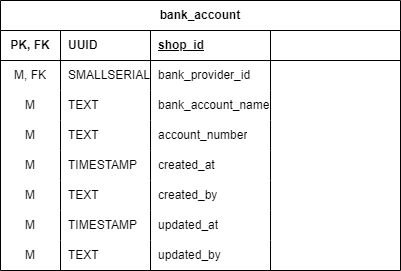

The diagram above was exported from draw.io. Its source (the exported page's mxGraphModel, read from the mxfile embedded in the PNG):
<mxGraphModel dx="4100" dy="2744" grid="1" gridSize="10" guides="1" tooltips="1" connect="1" arrows="1" fold="1" page="0" pageScale="1" pageWidth="850" pageHeight="500" math="0" shadow="0">
  <root>
    <mxCell id="0" />
    <mxCell id="1" parent="0" />
    <UserObject label="bank_account" linkTarget="_blank" id="2">
      <mxCell style="shape=table;startSize=30;container=1;collapsible=1;childLayout=tableLayout;fixedRows=1;rowLines=0;fontStyle=1;align=center;resizeLast=1;html=1;whiteSpace=wrap;" vertex="1" parent="1">
        <mxGeometry x="2767" y="783" width="400" height="270" as="geometry" />
      </mxCell>
    </UserObject>
    <mxCell id="3" value="" style="shape=tableRow;horizontal=0;startSize=0;swimlaneHead=0;swimlaneBody=0;fillColor=none;collapsible=0;dropTarget=0;points=[[0,0.5],[1,0.5]];portConstraint=eastwest;top=0;left=0;right=0;bottom=1;html=1;" vertex="1" parent="2">
      <mxGeometry y="30" width="400" height="30" as="geometry" />
    </mxCell>
    <mxCell id="4" value="PK, FK" style="shape=partialRectangle;connectable=0;fillColor=none;top=0;left=0;bottom=0;right=0;fontStyle=1;overflow=hidden;html=1;whiteSpace=wrap;" vertex="1" parent="3">
      <mxGeometry width="60" height="30" as="geometry">
        <mxRectangle width="60" height="30" as="alternateBounds" />
      </mxGeometry>
    </mxCell>
    <mxCell id="5" value="UUID" style="shape=partialRectangle;connectable=0;fillColor=none;top=0;left=0;bottom=0;right=0;align=left;spacingLeft=6;fontStyle=1;overflow=hidden;html=1;whiteSpace=wrap;" vertex="1" parent="3">
      <mxGeometry x="60" width="90" height="30" as="geometry">
        <mxRectangle width="90" height="30" as="alternateBounds" />
      </mxGeometry>
    </mxCell>
    <mxCell id="6" value="shop_id" style="shape=partialRectangle;connectable=0;fillColor=none;top=0;left=0;bottom=0;right=0;align=left;spacingLeft=6;fontStyle=5;overflow=hidden;html=1;whiteSpace=wrap;" vertex="1" parent="3">
      <mxGeometry x="150" width="120" height="30" as="geometry">
        <mxRectangle width="120" height="30" as="alternateBounds" />
      </mxGeometry>
    </mxCell>
    <mxCell id="7" value="" style="shape=partialRectangle;connectable=0;fillColor=none;top=0;left=0;bottom=0;right=0;align=left;spacingLeft=6;fontStyle=3;overflow=hidden;html=1;whiteSpace=wrap;" vertex="1" parent="3">
      <mxGeometry x="270" width="130" height="30" as="geometry">
        <mxRectangle width="130" height="30" as="alternateBounds" />
      </mxGeometry>
    </mxCell>
    <mxCell id="8" style="shape=tableRow;horizontal=0;startSize=0;swimlaneHead=0;swimlaneBody=0;fillColor=none;collapsible=0;dropTarget=0;points=[[0,0.5],[1,0.5]];portConstraint=eastwest;top=0;left=0;right=0;bottom=0;html=1;" vertex="1" parent="2">
      <mxGeometry y="60" width="400" height="30" as="geometry" />
    </mxCell>
    <mxCell id="9" value="M, FK" style="shape=partialRectangle;connectable=0;fillColor=none;top=0;left=0;bottom=0;right=0;editable=1;overflow=hidden;html=1;whiteSpace=wrap;" vertex="1" parent="8">
      <mxGeometry width="60" height="30" as="geometry">
        <mxRectangle width="60" height="30" as="alternateBounds" />
      </mxGeometry>
    </mxCell>
    <mxCell id="10" value="SMALLSERIAL" style="shape=partialRectangle;connectable=0;fillColor=none;top=0;left=0;bottom=0;right=0;align=left;spacingLeft=6;overflow=hidden;html=1;whiteSpace=wrap;" vertex="1" parent="8">
      <mxGeometry x="60" width="90" height="30" as="geometry">
        <mxRectangle width="90" height="30" as="alternateBounds" />
      </mxGeometry>
    </mxCell>
    <mxCell id="11" value="bank_provider_id" style="shape=partialRectangle;connectable=0;fillColor=none;top=0;left=0;bottom=0;right=0;align=left;spacingLeft=6;overflow=hidden;html=1;whiteSpace=wrap;" vertex="1" parent="8">
      <mxGeometry x="150" width="120" height="30" as="geometry">
        <mxRectangle width="120" height="30" as="alternateBounds" />
      </mxGeometry>
    </mxCell>
    <UserObject label="" link="https://www.upu.int/UPU/media/upu/documents/PostCode/General-Addressing-Issues.pdf" id="12">
      <mxCell style="shape=partialRectangle;connectable=0;fillColor=none;top=0;left=0;bottom=0;right=0;align=left;spacingLeft=6;overflow=hidden;html=1;whiteSpace=wrap;fontStyle=2" vertex="1" parent="8">
        <mxGeometry x="270" width="130" height="30" as="geometry">
          <mxRectangle width="130" height="30" as="alternateBounds" />
        </mxGeometry>
      </mxCell>
    </UserObject>
    <mxCell id="13" value="" style="shape=tableRow;horizontal=0;startSize=0;swimlaneHead=0;swimlaneBody=0;fillColor=none;collapsible=0;dropTarget=0;points=[[0,0.5],[1,0.5]];portConstraint=eastwest;top=0;left=0;right=0;bottom=0;html=1;" vertex="1" parent="2">
      <mxGeometry y="90" width="400" height="30" as="geometry" />
    </mxCell>
    <mxCell id="14" value="M" style="shape=partialRectangle;connectable=0;fillColor=none;top=0;left=0;bottom=0;right=0;editable=1;overflow=hidden;html=1;whiteSpace=wrap;" vertex="1" parent="13">
      <mxGeometry width="60" height="30" as="geometry">
        <mxRectangle width="60" height="30" as="alternateBounds" />
      </mxGeometry>
    </mxCell>
    <mxCell id="15" value="TEXT" style="shape=partialRectangle;connectable=0;fillColor=none;top=0;left=0;bottom=0;right=0;align=left;spacingLeft=6;overflow=hidden;html=1;whiteSpace=wrap;" vertex="1" parent="13">
      <mxGeometry x="60" width="90" height="30" as="geometry">
        <mxRectangle width="90" height="30" as="alternateBounds" />
      </mxGeometry>
    </mxCell>
    <mxCell id="16" value="bank_account_name" style="shape=partialRectangle;connectable=0;fillColor=none;top=0;left=0;bottom=0;right=0;align=left;spacingLeft=6;overflow=hidden;html=1;whiteSpace=wrap;" vertex="1" parent="13">
      <mxGeometry x="150" width="120" height="30" as="geometry">
        <mxRectangle width="120" height="30" as="alternateBounds" />
      </mxGeometry>
    </mxCell>
    <mxCell id="17" value="" style="shape=partialRectangle;connectable=0;fillColor=none;top=0;left=0;bottom=0;right=0;align=left;spacingLeft=6;overflow=hidden;html=1;whiteSpace=wrap;fontStyle=2" vertex="1" parent="13">
      <mxGeometry x="270" width="130" height="30" as="geometry">
        <mxRectangle width="130" height="30" as="alternateBounds" />
      </mxGeometry>
    </mxCell>
    <mxCell id="18" style="shape=tableRow;horizontal=0;startSize=0;swimlaneHead=0;swimlaneBody=0;fillColor=none;collapsible=0;dropTarget=0;points=[[0,0.5],[1,0.5]];portConstraint=eastwest;top=0;left=0;right=0;bottom=0;html=1;" vertex="1" parent="2">
      <mxGeometry y="120" width="400" height="30" as="geometry" />
    </mxCell>
    <mxCell id="19" value="M" style="shape=partialRectangle;connectable=0;fillColor=none;top=0;left=0;bottom=0;right=0;editable=1;overflow=hidden;html=1;whiteSpace=wrap;" vertex="1" parent="18">
      <mxGeometry width="60" height="30" as="geometry">
        <mxRectangle width="60" height="30" as="alternateBounds" />
      </mxGeometry>
    </mxCell>
    <mxCell id="20" value="TEXT" style="shape=partialRectangle;connectable=0;fillColor=none;top=0;left=0;bottom=0;right=0;align=left;spacingLeft=6;overflow=hidden;html=1;whiteSpace=wrap;" vertex="1" parent="18">
      <mxGeometry x="60" width="90" height="30" as="geometry">
        <mxRectangle width="90" height="30" as="alternateBounds" />
      </mxGeometry>
    </mxCell>
    <mxCell id="21" value="account_number" style="shape=partialRectangle;connectable=0;fillColor=none;top=0;left=0;bottom=0;right=0;align=left;spacingLeft=6;overflow=hidden;html=1;whiteSpace=wrap;" vertex="1" parent="18">
      <mxGeometry x="150" width="120" height="30" as="geometry">
        <mxRectangle width="120" height="30" as="alternateBounds" />
      </mxGeometry>
    </mxCell>
    <mxCell id="22" style="shape=partialRectangle;connectable=0;fillColor=none;top=0;left=0;bottom=0;right=0;align=left;spacingLeft=6;overflow=hidden;html=1;whiteSpace=wrap;fontStyle=2" vertex="1" parent="18">
      <mxGeometry x="270" width="130" height="30" as="geometry">
        <mxRectangle width="130" height="30" as="alternateBounds" />
      </mxGeometry>
    </mxCell>
    <mxCell id="23" style="shape=tableRow;horizontal=0;startSize=0;swimlaneHead=0;swimlaneBody=0;fillColor=none;collapsible=0;dropTarget=0;points=[[0,0.5],[1,0.5]];portConstraint=eastwest;top=0;left=0;right=0;bottom=0;html=1;" vertex="1" parent="2">
      <mxGeometry y="150" width="400" height="30" as="geometry" />
    </mxCell>
    <mxCell id="24" value="M" style="shape=partialRectangle;connectable=0;fillColor=none;top=0;left=0;bottom=0;right=0;editable=1;overflow=hidden;html=1;whiteSpace=wrap;" vertex="1" parent="23">
      <mxGeometry width="60" height="30" as="geometry">
        <mxRectangle width="60" height="30" as="alternateBounds" />
      </mxGeometry>
    </mxCell>
    <mxCell id="25" value="TIMESTAMP" style="shape=partialRectangle;connectable=0;fillColor=none;top=0;left=0;bottom=0;right=0;align=left;spacingLeft=6;overflow=hidden;html=1;whiteSpace=wrap;" vertex="1" parent="23">
      <mxGeometry x="60" width="90" height="30" as="geometry">
        <mxRectangle width="90" height="30" as="alternateBounds" />
      </mxGeometry>
    </mxCell>
    <mxCell id="26" value="created_at" style="shape=partialRectangle;connectable=0;fillColor=none;top=0;left=0;bottom=0;right=0;align=left;spacingLeft=6;overflow=hidden;html=1;whiteSpace=wrap;" vertex="1" parent="23">
      <mxGeometry x="150" width="120" height="30" as="geometry">
        <mxRectangle width="120" height="30" as="alternateBounds" />
      </mxGeometry>
    </mxCell>
    <mxCell id="27" style="shape=partialRectangle;connectable=0;fillColor=none;top=0;left=0;bottom=0;right=0;align=left;spacingLeft=6;overflow=hidden;html=1;whiteSpace=wrap;fontStyle=2" vertex="1" parent="23">
      <mxGeometry x="270" width="130" height="30" as="geometry">
        <mxRectangle width="130" height="30" as="alternateBounds" />
      </mxGeometry>
    </mxCell>
    <mxCell id="28" style="shape=tableRow;horizontal=0;startSize=0;swimlaneHead=0;swimlaneBody=0;fillColor=none;collapsible=0;dropTarget=0;points=[[0,0.5],[1,0.5]];portConstraint=eastwest;top=0;left=0;right=0;bottom=0;html=1;" vertex="1" parent="2">
      <mxGeometry y="180" width="400" height="30" as="geometry" />
    </mxCell>
    <mxCell id="29" value="M" style="shape=partialRectangle;connectable=0;fillColor=none;top=0;left=0;bottom=0;right=0;editable=1;overflow=hidden;html=1;whiteSpace=wrap;" vertex="1" parent="28">
      <mxGeometry width="60" height="30" as="geometry">
        <mxRectangle width="60" height="30" as="alternateBounds" />
      </mxGeometry>
    </mxCell>
    <mxCell id="30" value="TEXT" style="shape=partialRectangle;connectable=0;fillColor=none;top=0;left=0;bottom=0;right=0;align=left;spacingLeft=6;overflow=hidden;html=1;whiteSpace=wrap;" vertex="1" parent="28">
      <mxGeometry x="60" width="90" height="30" as="geometry">
        <mxRectangle width="90" height="30" as="alternateBounds" />
      </mxGeometry>
    </mxCell>
    <mxCell id="31" value="created_by" style="shape=partialRectangle;connectable=0;fillColor=none;top=0;left=0;bottom=0;right=0;align=left;spacingLeft=6;overflow=hidden;html=1;whiteSpace=wrap;" vertex="1" parent="28">
      <mxGeometry x="150" width="120" height="30" as="geometry">
        <mxRectangle width="120" height="30" as="alternateBounds" />
      </mxGeometry>
    </mxCell>
    <mxCell id="32" style="shape=partialRectangle;connectable=0;fillColor=none;top=0;left=0;bottom=0;right=0;align=left;spacingLeft=6;overflow=hidden;html=1;whiteSpace=wrap;fontStyle=2" vertex="1" parent="28">
      <mxGeometry x="270" width="130" height="30" as="geometry">
        <mxRectangle width="130" height="30" as="alternateBounds" />
      </mxGeometry>
    </mxCell>
    <mxCell id="33" style="shape=tableRow;horizontal=0;startSize=0;swimlaneHead=0;swimlaneBody=0;fillColor=none;collapsible=0;dropTarget=0;points=[[0,0.5],[1,0.5]];portConstraint=eastwest;top=0;left=0;right=0;bottom=0;html=1;" vertex="1" parent="2">
      <mxGeometry y="210" width="400" height="30" as="geometry" />
    </mxCell>
    <mxCell id="34" value="M" style="shape=partialRectangle;connectable=0;fillColor=none;top=0;left=0;bottom=0;right=0;editable=1;overflow=hidden;html=1;whiteSpace=wrap;" vertex="1" parent="33">
      <mxGeometry width="60" height="30" as="geometry">
        <mxRectangle width="60" height="30" as="alternateBounds" />
      </mxGeometry>
    </mxCell>
    <mxCell id="35" value="TIMESTAMP" style="shape=partialRectangle;connectable=0;fillColor=none;top=0;left=0;bottom=0;right=0;align=left;spacingLeft=6;overflow=hidden;html=1;whiteSpace=wrap;" vertex="1" parent="33">
      <mxGeometry x="60" width="90" height="30" as="geometry">
        <mxRectangle width="90" height="30" as="alternateBounds" />
      </mxGeometry>
    </mxCell>
    <mxCell id="36" value="updated_at" style="shape=partialRectangle;connectable=0;fillColor=none;top=0;left=0;bottom=0;right=0;align=left;spacingLeft=6;overflow=hidden;html=1;whiteSpace=wrap;" vertex="1" parent="33">
      <mxGeometry x="150" width="120" height="30" as="geometry">
        <mxRectangle width="120" height="30" as="alternateBounds" />
      </mxGeometry>
    </mxCell>
    <mxCell id="37" style="shape=partialRectangle;connectable=0;fillColor=none;top=0;left=0;bottom=0;right=0;align=left;spacingLeft=6;overflow=hidden;html=1;whiteSpace=wrap;fontStyle=2" vertex="1" parent="33">
      <mxGeometry x="270" width="130" height="30" as="geometry">
        <mxRectangle width="130" height="30" as="alternateBounds" />
      </mxGeometry>
    </mxCell>
    <mxCell id="38" style="shape=tableRow;horizontal=0;startSize=0;swimlaneHead=0;swimlaneBody=0;fillColor=none;collapsible=0;dropTarget=0;points=[[0,0.5],[1,0.5]];portConstraint=eastwest;top=0;left=0;right=0;bottom=0;html=1;" vertex="1" parent="2">
      <mxGeometry y="240" width="400" height="30" as="geometry" />
    </mxCell>
    <mxCell id="39" value="M" style="shape=partialRectangle;connectable=0;fillColor=none;top=0;left=0;bottom=0;right=0;editable=1;overflow=hidden;html=1;whiteSpace=wrap;" vertex="1" parent="38">
      <mxGeometry width="60" height="30" as="geometry">
        <mxRectangle width="60" height="30" as="alternateBounds" />
      </mxGeometry>
    </mxCell>
    <mxCell id="40" value="TEXT" style="shape=partialRectangle;connectable=0;fillColor=none;top=0;left=0;bottom=0;right=0;align=left;spacingLeft=6;overflow=hidden;html=1;whiteSpace=wrap;" vertex="1" parent="38">
      <mxGeometry x="60" width="90" height="30" as="geometry">
        <mxRectangle width="90" height="30" as="alternateBounds" />
      </mxGeometry>
    </mxCell>
    <mxCell id="41" value="updated_by" style="shape=partialRectangle;connectable=0;fillColor=none;top=0;left=0;bottom=0;right=0;align=left;spacingLeft=6;overflow=hidden;html=1;whiteSpace=wrap;" vertex="1" parent="38">
      <mxGeometry x="150" width="120" height="30" as="geometry">
        <mxRectangle width="120" height="30" as="alternateBounds" />
      </mxGeometry>
    </mxCell>
    <mxCell id="42" style="shape=partialRectangle;connectable=0;fillColor=none;top=0;left=0;bottom=0;right=0;align=left;spacingLeft=6;overflow=hidden;html=1;whiteSpace=wrap;fontStyle=2" vertex="1" parent="38">
      <mxGeometry x="270" width="130" height="30" as="geometry">
        <mxRectangle width="130" height="30" as="alternateBounds" />
      </mxGeometry>
    </mxCell>
  </root>
</mxGraphModel>